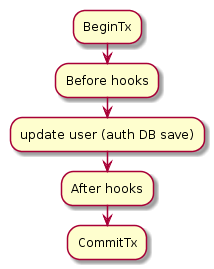

The diagram above was rendered by PlantUML. Its source (embedded in the PNG):
@startuml
:BeginTx;
:Before hooks;
:update user (auth DB save);
:After hooks;
:CommitTx;
@enduml